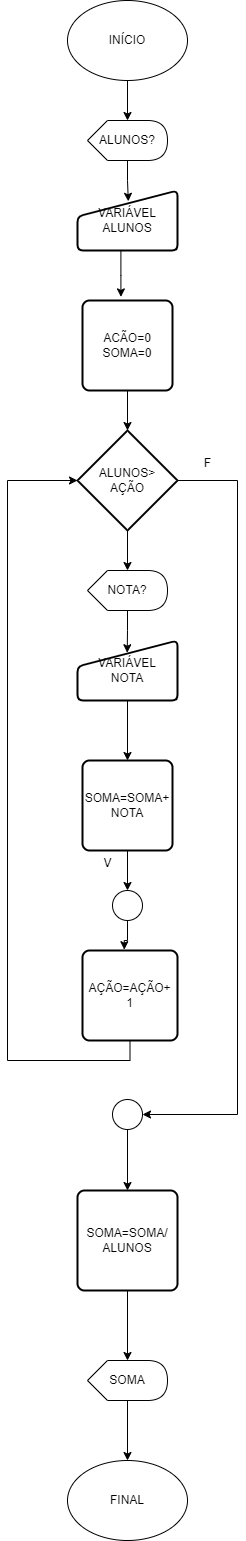

The diagram above was exported from draw.io. Its source (the exported page's mxGraphModel, read from the mxfile embedded in the PNG):
<mxGraphModel dx="2018" dy="1078" grid="1" gridSize="10" guides="1" tooltips="1" connect="1" arrows="1" fold="1" page="1" pageScale="1" pageWidth="827" pageHeight="1169" math="0" shadow="0">
  <root>
    <mxCell id="0" />
    <mxCell id="1" parent="0" />
    <mxCell id="pRVok5BfcwYp4f_WaXyQ-1" value="INÍCIO" style="ellipse;whiteSpace=wrap;html=1;" vertex="1" parent="1">
      <mxGeometry x="330" y="70" width="120" height="80" as="geometry" />
    </mxCell>
    <mxCell id="pRVok5BfcwYp4f_WaXyQ-2" value="ALUNOS?" style="shape=display;whiteSpace=wrap;html=1;" vertex="1" parent="1">
      <mxGeometry x="350" y="190" width="80" height="40" as="geometry" />
    </mxCell>
    <mxCell id="pRVok5BfcwYp4f_WaXyQ-3" value="VARIÁVEL&lt;div&gt;ALUNOS&lt;/div&gt;" style="html=1;strokeWidth=2;shape=manualInput;whiteSpace=wrap;rounded=1;size=26;arcSize=11;" vertex="1" parent="1">
      <mxGeometry x="340" y="260" width="100" height="60" as="geometry" />
    </mxCell>
    <mxCell id="pRVok5BfcwYp4f_WaXyQ-4" style="edgeStyle=orthogonalEdgeStyle;rounded=0;orthogonalLoop=1;jettySize=auto;html=1;entryX=0;entryY=0;entryDx=40;entryDy=0;entryPerimeter=0;" edge="1" parent="1" source="pRVok5BfcwYp4f_WaXyQ-1" target="pRVok5BfcwYp4f_WaXyQ-2">
      <mxGeometry relative="1" as="geometry" />
    </mxCell>
    <mxCell id="pRVok5BfcwYp4f_WaXyQ-5" style="edgeStyle=orthogonalEdgeStyle;rounded=0;orthogonalLoop=1;jettySize=auto;html=1;entryX=0.508;entryY=0.18;entryDx=0;entryDy=0;entryPerimeter=0;" edge="1" parent="1" source="pRVok5BfcwYp4f_WaXyQ-2" target="pRVok5BfcwYp4f_WaXyQ-3">
      <mxGeometry relative="1" as="geometry" />
    </mxCell>
    <mxCell id="pRVok5BfcwYp4f_WaXyQ-6" value="ACÃO=0&lt;div&gt;SOMA=0&lt;/div&gt;" style="rounded=1;whiteSpace=wrap;html=1;absoluteArcSize=1;arcSize=14;strokeWidth=2;" vertex="1" parent="1">
      <mxGeometry x="345" y="370" width="90" height="90" as="geometry" />
    </mxCell>
    <mxCell id="pRVok5BfcwYp4f_WaXyQ-7" style="edgeStyle=orthogonalEdgeStyle;rounded=0;orthogonalLoop=1;jettySize=auto;html=1;entryX=0.427;entryY=-0.04;entryDx=0;entryDy=0;entryPerimeter=0;" edge="1" parent="1" source="pRVok5BfcwYp4f_WaXyQ-3" target="pRVok5BfcwYp4f_WaXyQ-6">
      <mxGeometry relative="1" as="geometry">
        <Array as="points">
          <mxPoint x="383" y="345" />
        </Array>
      </mxGeometry>
    </mxCell>
    <mxCell id="pRVok5BfcwYp4f_WaXyQ-8" value="ALUNOS&amp;gt;&lt;div&gt;AÇÃO&lt;/div&gt;" style="strokeWidth=2;html=1;shape=mxgraph.flowchart.decision;whiteSpace=wrap;" vertex="1" parent="1">
      <mxGeometry x="340" y="500" width="100" height="100" as="geometry" />
    </mxCell>
    <mxCell id="pRVok5BfcwYp4f_WaXyQ-9" style="edgeStyle=orthogonalEdgeStyle;rounded=0;orthogonalLoop=1;jettySize=auto;html=1;entryX=0.5;entryY=0;entryDx=0;entryDy=0;entryPerimeter=0;" edge="1" parent="1" source="pRVok5BfcwYp4f_WaXyQ-6" target="pRVok5BfcwYp4f_WaXyQ-8">
      <mxGeometry relative="1" as="geometry" />
    </mxCell>
    <mxCell id="pRVok5BfcwYp4f_WaXyQ-10" value="NOTA?" style="shape=display;whiteSpace=wrap;html=1;" vertex="1" parent="1">
      <mxGeometry x="350" y="640" width="80" height="40" as="geometry" />
    </mxCell>
    <mxCell id="pRVok5BfcwYp4f_WaXyQ-16" style="edgeStyle=orthogonalEdgeStyle;rounded=0;orthogonalLoop=1;jettySize=auto;html=1;entryX=0.5;entryY=0;entryDx=0;entryDy=0;" edge="1" parent="1" source="pRVok5BfcwYp4f_WaXyQ-11" target="pRVok5BfcwYp4f_WaXyQ-15">
      <mxGeometry relative="1" as="geometry" />
    </mxCell>
    <mxCell id="pRVok5BfcwYp4f_WaXyQ-11" value="VARIÁVEL&lt;div&gt;NOTA&lt;/div&gt;" style="html=1;strokeWidth=2;shape=manualInput;whiteSpace=wrap;rounded=1;size=26;arcSize=11;" vertex="1" parent="1">
      <mxGeometry x="340" y="710" width="100" height="60" as="geometry" />
    </mxCell>
    <mxCell id="pRVok5BfcwYp4f_WaXyQ-12" style="edgeStyle=orthogonalEdgeStyle;rounded=0;orthogonalLoop=1;jettySize=auto;html=1;entryX=0;entryY=0;entryDx=40;entryDy=0;entryPerimeter=0;" edge="1" parent="1" source="pRVok5BfcwYp4f_WaXyQ-8" target="pRVok5BfcwYp4f_WaXyQ-10">
      <mxGeometry relative="1" as="geometry" />
    </mxCell>
    <mxCell id="pRVok5BfcwYp4f_WaXyQ-13" style="edgeStyle=orthogonalEdgeStyle;rounded=0;orthogonalLoop=1;jettySize=auto;html=1;entryX=0.497;entryY=0.204;entryDx=0;entryDy=0;entryPerimeter=0;" edge="1" parent="1" source="pRVok5BfcwYp4f_WaXyQ-10" target="pRVok5BfcwYp4f_WaXyQ-11">
      <mxGeometry relative="1" as="geometry" />
    </mxCell>
    <mxCell id="pRVok5BfcwYp4f_WaXyQ-15" value="SOMA=SOMA+&lt;div&gt;NOTA&lt;/div&gt;" style="rounded=1;whiteSpace=wrap;html=1;absoluteArcSize=1;arcSize=14;strokeWidth=2;" vertex="1" parent="1">
      <mxGeometry x="345" y="830" width="90" height="90" as="geometry" />
    </mxCell>
    <mxCell id="pRVok5BfcwYp4f_WaXyQ-17" value="" style="verticalLabelPosition=bottom;verticalAlign=top;html=1;shape=mxgraph.flowchart.on-page_reference;" vertex="1" parent="1">
      <mxGeometry x="375" y="960" width="30" height="30" as="geometry" />
    </mxCell>
    <mxCell id="pRVok5BfcwYp4f_WaXyQ-18" value="AÇÃO=AÇÃO+&lt;div&gt;1&lt;/div&gt;" style="rounded=1;whiteSpace=wrap;html=1;absoluteArcSize=1;arcSize=14;strokeWidth=2;" vertex="1" parent="1">
      <mxGeometry x="345" y="1020" width="95" height="90" as="geometry" />
    </mxCell>
    <mxCell id="pRVok5BfcwYp4f_WaXyQ-26" style="edgeStyle=orthogonalEdgeStyle;rounded=0;orthogonalLoop=1;jettySize=auto;html=1;entryX=0.5;entryY=0;entryDx=0;entryDy=0;" edge="1" parent="1" source="pRVok5BfcwYp4f_WaXyQ-19" target="pRVok5BfcwYp4f_WaXyQ-25">
      <mxGeometry relative="1" as="geometry" />
    </mxCell>
    <mxCell id="pRVok5BfcwYp4f_WaXyQ-19" value="" style="verticalLabelPosition=bottom;verticalAlign=top;html=1;shape=mxgraph.flowchart.on-page_reference;" vertex="1" parent="1">
      <mxGeometry x="375" y="1169" width="30" height="30" as="geometry" />
    </mxCell>
    <mxCell id="pRVok5BfcwYp4f_WaXyQ-20" style="edgeStyle=orthogonalEdgeStyle;rounded=0;orthogonalLoop=1;jettySize=auto;html=1;entryX=1;entryY=0.5;entryDx=0;entryDy=0;entryPerimeter=0;" edge="1" parent="1" source="pRVok5BfcwYp4f_WaXyQ-8" target="pRVok5BfcwYp4f_WaXyQ-19">
      <mxGeometry relative="1" as="geometry">
        <Array as="points">
          <mxPoint x="500" y="550" />
          <mxPoint x="500" y="1184" />
        </Array>
      </mxGeometry>
    </mxCell>
    <mxCell id="pRVok5BfcwYp4f_WaXyQ-21" style="edgeStyle=orthogonalEdgeStyle;rounded=0;orthogonalLoop=1;jettySize=auto;html=1;entryX=0;entryY=0.5;entryDx=0;entryDy=0;entryPerimeter=0;" edge="1" parent="1" source="pRVok5BfcwYp4f_WaXyQ-18" target="pRVok5BfcwYp4f_WaXyQ-8">
      <mxGeometry relative="1" as="geometry">
        <Array as="points">
          <mxPoint x="393" y="1130" />
          <mxPoint x="270" y="1130" />
          <mxPoint x="270" y="550" />
        </Array>
      </mxGeometry>
    </mxCell>
    <mxCell id="pRVok5BfcwYp4f_WaXyQ-22" style="edgeStyle=orthogonalEdgeStyle;rounded=0;orthogonalLoop=1;jettySize=auto;html=1;entryX=0.5;entryY=0;entryDx=0;entryDy=0;entryPerimeter=0;" edge="1" parent="1" source="pRVok5BfcwYp4f_WaXyQ-15" target="pRVok5BfcwYp4f_WaXyQ-17">
      <mxGeometry relative="1" as="geometry" />
    </mxCell>
    <mxCell id="pRVok5BfcwYp4f_WaXyQ-23" value="F" style="text;html=1;align=center;verticalAlign=middle;resizable=0;points=[];autosize=1;strokeColor=none;fillColor=none;" vertex="1" parent="1">
      <mxGeometry x="455" y="518" width="30" height="30" as="geometry" />
    </mxCell>
    <mxCell id="pRVok5BfcwYp4f_WaXyQ-24" value="V" style="text;html=1;align=center;verticalAlign=middle;resizable=0;points=[];autosize=1;strokeColor=none;fillColor=none;" vertex="1" parent="1">
      <mxGeometry x="355" y="918" width="30" height="30" as="geometry" />
    </mxCell>
    <mxCell id="pRVok5BfcwYp4f_WaXyQ-25" value="SOMA=SOMA/&lt;div&gt;ALUNOS&lt;/div&gt;" style="rounded=1;whiteSpace=wrap;html=1;absoluteArcSize=1;arcSize=14;strokeWidth=2;" vertex="1" parent="1">
      <mxGeometry x="340" y="1260" width="100" height="100" as="geometry" />
    </mxCell>
    <mxCell id="pRVok5BfcwYp4f_WaXyQ-30" style="edgeStyle=orthogonalEdgeStyle;rounded=0;orthogonalLoop=1;jettySize=auto;html=1;entryX=0.5;entryY=0;entryDx=0;entryDy=0;" edge="1" parent="1" source="pRVok5BfcwYp4f_WaXyQ-27" target="pRVok5BfcwYp4f_WaXyQ-29">
      <mxGeometry relative="1" as="geometry" />
    </mxCell>
    <mxCell id="pRVok5BfcwYp4f_WaXyQ-27" value="SOMA" style="shape=display;whiteSpace=wrap;html=1;" vertex="1" parent="1">
      <mxGeometry x="350" y="1430" width="80" height="40" as="geometry" />
    </mxCell>
    <mxCell id="pRVok5BfcwYp4f_WaXyQ-28" style="edgeStyle=orthogonalEdgeStyle;rounded=0;orthogonalLoop=1;jettySize=auto;html=1;entryX=0;entryY=0;entryDx=40;entryDy=0;entryPerimeter=0;" edge="1" parent="1" source="pRVok5BfcwYp4f_WaXyQ-25" target="pRVok5BfcwYp4f_WaXyQ-27">
      <mxGeometry relative="1" as="geometry" />
    </mxCell>
    <mxCell id="pRVok5BfcwYp4f_WaXyQ-29" value="FINAL" style="ellipse;whiteSpace=wrap;html=1;" vertex="1" parent="1">
      <mxGeometry x="330" y="1530" width="120" height="80" as="geometry" />
    </mxCell>
    <mxCell id="pRVok5BfcwYp4f_WaXyQ-31" style="edgeStyle=orthogonalEdgeStyle;rounded=0;orthogonalLoop=1;jettySize=auto;html=1;entryX=0.44;entryY=-0.009;entryDx=0;entryDy=0;entryPerimeter=0;" edge="1" parent="1" source="pRVok5BfcwYp4f_WaXyQ-17" target="pRVok5BfcwYp4f_WaXyQ-18">
      <mxGeometry relative="1" as="geometry" />
    </mxCell>
  </root>
</mxGraphModel>